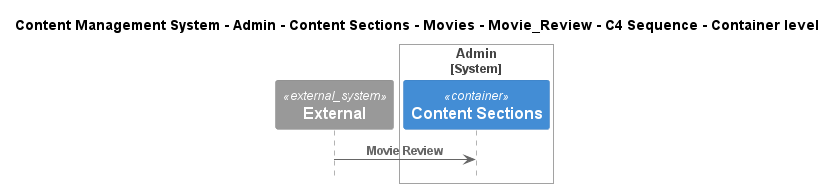

The diagram above was rendered by PlantUML. Its source (embedded in the PNG):
@startuml
!include ..\..\..\..\..\..\..\..\..\.c4s\C4_Sequence.puml

title Content Management System - Admin - Content Sections - Movies - Movie_Review - C4 Sequence - Container level

System_Ext(C4InterFlow.SoftwareSystems.ExternalSystem, "External", "")

System_Boundary(ContentManagementSystem.SoftwareSystems.Admin, "Admin")
    Container(ContentManagementSystem.SoftwareSystems.Admin.Containers.ContentSections, "Content Sections", "", "Content-Sections are primarily used for content classification, helping the CMS organize and manage different types of information, ensuring a clear structure for easy retrieval and display.")
Boundary_End()

Rel(C4InterFlow.SoftwareSystems.ExternalSystem, ContentManagementSystem.SoftwareSystems.Admin.Containers.ContentSections, "Movie Review")


@enduml